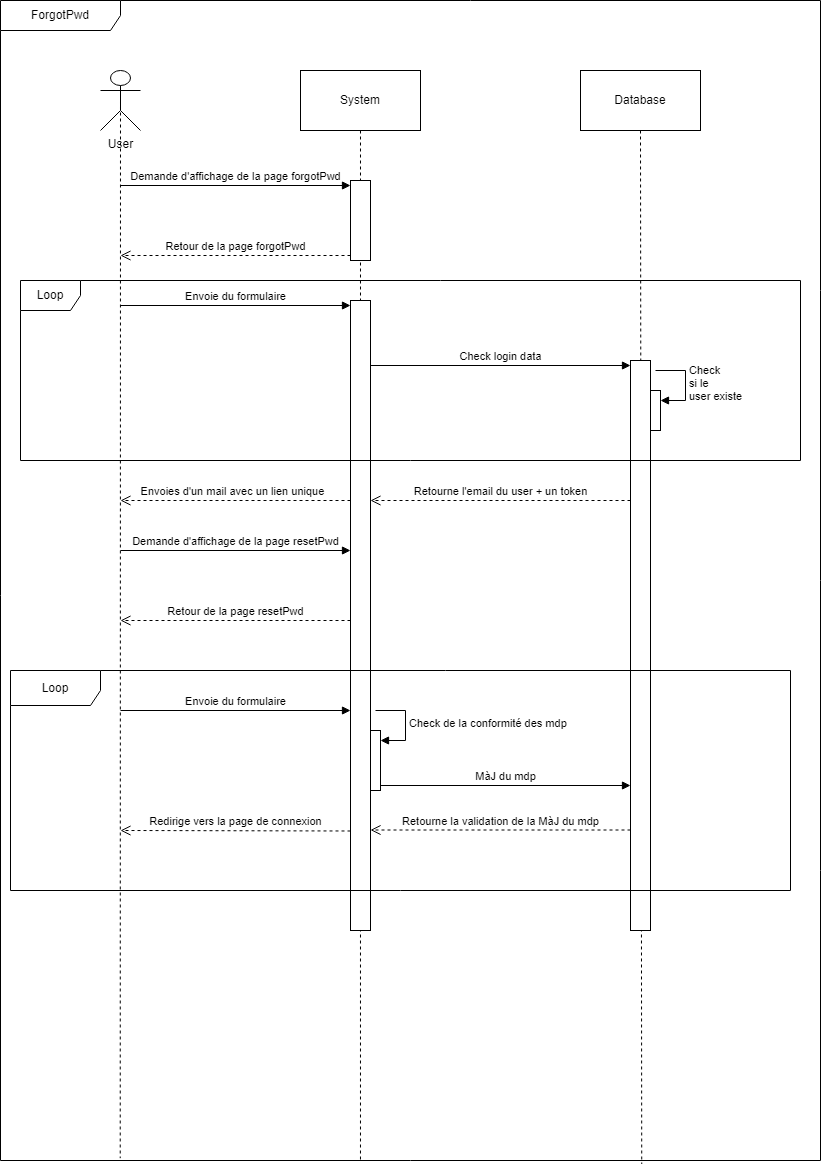

The diagram above was exported from draw.io. Its source (the exported page's mxGraphModel, read from the mxfile embedded in the PNG):
<mxGraphModel dx="1434" dy="758" grid="1" gridSize="10" guides="1" tooltips="1" connect="1" arrows="1" fold="1" page="1" pageScale="1" pageWidth="827" pageHeight="1169" math="0" shadow="0">
  <root>
    <mxCell id="0" />
    <mxCell id="1" parent="0" />
    <mxCell id="zWiSionnMRawCg790-B4-6" style="rounded=0;orthogonalLoop=1;jettySize=auto;html=1;exitX=0.5;exitY=0.5;exitDx=0;exitDy=0;exitPerimeter=0;entryX=0.146;entryY=0.998;entryDx=0;entryDy=0;entryPerimeter=0;endArrow=none;endFill=0;dashed=1;" parent="1" source="zWiSionnMRawCg790-B4-1" target="zWiSionnMRawCg790-B4-5" edge="1">
      <mxGeometry relative="1" as="geometry" />
    </mxCell>
    <mxCell id="zWiSionnMRawCg790-B4-1" value="User" style="shape=umlActor;verticalLabelPosition=bottom;verticalAlign=top;html=1;" parent="1" vertex="1">
      <mxGeometry x="100" y="70" width="40" height="60" as="geometry" />
    </mxCell>
    <mxCell id="zWiSionnMRawCg790-B4-7" style="rounded=0;orthogonalLoop=1;jettySize=auto;html=1;exitX=0.5;exitY=1;exitDx=0;exitDy=0;endArrow=none;endFill=0;dashed=1;entryX=0.439;entryY=1;entryDx=0;entryDy=0;entryPerimeter=0;" parent="1" source="zWiSionnMRawCg790-B4-2" target="zWiSionnMRawCg790-B4-5" edge="1">
      <mxGeometry relative="1" as="geometry">
        <mxPoint x="360" y="1140" as="targetPoint" />
      </mxGeometry>
    </mxCell>
    <mxCell id="zWiSionnMRawCg790-B4-2" value="System" style="rounded=0;whiteSpace=wrap;html=1;" parent="1" vertex="1">
      <mxGeometry x="300" y="70" width="120" height="60" as="geometry" />
    </mxCell>
    <mxCell id="zWiSionnMRawCg790-B4-9" style="rounded=0;orthogonalLoop=1;jettySize=auto;html=1;exitX=0.5;exitY=1;exitDx=0;exitDy=0;entryX=0.782;entryY=1.003;entryDx=0;entryDy=0;entryPerimeter=0;dashed=1;endArrow=none;endFill=0;" parent="1" source="zWiSionnMRawCg790-B4-3" target="zWiSionnMRawCg790-B4-5" edge="1">
      <mxGeometry relative="1" as="geometry" />
    </mxCell>
    <mxCell id="zWiSionnMRawCg790-B4-3" value="Database" style="rounded=0;whiteSpace=wrap;html=1;" parent="1" vertex="1">
      <mxGeometry x="580" y="70" width="120" height="60" as="geometry" />
    </mxCell>
    <mxCell id="zWiSionnMRawCg790-B4-5" value="ForgotPwd" style="shape=umlFrame;whiteSpace=wrap;html=1;pointerEvents=0;width=120;height=30;" parent="1" vertex="1">
      <mxGeometry width="820" height="1160" as="geometry" />
    </mxCell>
    <mxCell id="zWiSionnMRawCg790-B4-10" value="" style="html=1;points=[[0,0,0,0,5],[0,1,0,0,-5],[1,0,0,0,5],[1,1,0,0,-5]];perimeter=orthogonalPerimeter;outlineConnect=0;targetShapes=umlLifeline;portConstraint=eastwest;newEdgeStyle={&quot;curved&quot;:0,&quot;rounded&quot;:0};" parent="1" vertex="1">
      <mxGeometry x="350" y="180" width="20" height="80" as="geometry" />
    </mxCell>
    <mxCell id="zWiSionnMRawCg790-B4-11" value="Demande d'affichage de la page forgotPwd" style="html=1;verticalAlign=bottom;endArrow=block;curved=0;rounded=0;entryX=0;entryY=0;entryDx=0;entryDy=5;" parent="1" target="zWiSionnMRawCg790-B4-10" edge="1">
      <mxGeometry relative="1" as="geometry">
        <mxPoint x="120" y="185" as="sourcePoint" />
      </mxGeometry>
    </mxCell>
    <mxCell id="zWiSionnMRawCg790-B4-12" value="Retour de la page forgotPwd" style="html=1;verticalAlign=bottom;endArrow=open;dashed=1;endSize=8;curved=0;rounded=0;exitX=0;exitY=1;exitDx=0;exitDy=-5;" parent="1" source="zWiSionnMRawCg790-B4-10" edge="1">
      <mxGeometry relative="1" as="geometry">
        <mxPoint x="120" y="255" as="targetPoint" />
      </mxGeometry>
    </mxCell>
    <mxCell id="zWiSionnMRawCg790-B4-13" value="" style="html=1;points=[[0,0,0,0,5],[0,1,0,0,-5],[1,0,0,0,5],[1,1,0,0,-5]];perimeter=orthogonalPerimeter;outlineConnect=0;targetShapes=umlLifeline;portConstraint=eastwest;newEdgeStyle={&quot;curved&quot;:0,&quot;rounded&quot;:0};" parent="1" vertex="1">
      <mxGeometry x="350" y="300" width="20" height="630" as="geometry" />
    </mxCell>
    <mxCell id="zWiSionnMRawCg790-B4-14" value="Envoie du formulaire" style="html=1;verticalAlign=bottom;startArrow=none;endArrow=block;startSize=8;curved=0;rounded=0;entryX=0;entryY=0;entryDx=0;entryDy=5;startFill=0;" parent="1" target="zWiSionnMRawCg790-B4-13" edge="1">
      <mxGeometry relative="1" as="geometry">
        <mxPoint x="120" y="305" as="sourcePoint" />
      </mxGeometry>
    </mxCell>
    <mxCell id="zWiSionnMRawCg790-B4-15" value="" style="html=1;points=[[0,0,0,0,5],[0,1,0,0,-5],[1,0,0,0,5],[1,1,0,0,-5]];perimeter=orthogonalPerimeter;outlineConnect=0;targetShapes=umlLifeline;portConstraint=eastwest;newEdgeStyle={&quot;curved&quot;:0,&quot;rounded&quot;:0};" parent="1" vertex="1">
      <mxGeometry x="630" y="360" width="20" height="570" as="geometry" />
    </mxCell>
    <mxCell id="zWiSionnMRawCg790-B4-16" value="Check login data" style="html=1;verticalAlign=bottom;startArrow=none;endArrow=block;startSize=8;curved=0;rounded=0;entryX=0;entryY=0;entryDx=0;entryDy=5;startFill=0;" parent="1" source="zWiSionnMRawCg790-B4-13" target="zWiSionnMRawCg790-B4-15" edge="1">
      <mxGeometry relative="1" as="geometry">
        <mxPoint x="540" y="335" as="sourcePoint" />
      </mxGeometry>
    </mxCell>
    <mxCell id="zWiSionnMRawCg790-B4-17" value="Loop" style="shape=umlFrame;whiteSpace=wrap;html=1;pointerEvents=0;" parent="1" vertex="1">
      <mxGeometry x="20" y="280" width="780" height="180" as="geometry" />
    </mxCell>
    <mxCell id="zWiSionnMRawCg790-B4-18" value="" style="html=1;points=[[0,0,0,0,5],[0,1,0,0,-5],[1,0,0,0,5],[1,1,0,0,-5]];perimeter=orthogonalPerimeter;outlineConnect=0;targetShapes=umlLifeline;portConstraint=eastwest;newEdgeStyle={&quot;curved&quot;:0,&quot;rounded&quot;:0};" parent="1" vertex="1">
      <mxGeometry x="650" y="390" width="10" height="40" as="geometry" />
    </mxCell>
    <mxCell id="zWiSionnMRawCg790-B4-19" value="Check &lt;br&gt;si le &lt;br&gt;user existe" style="html=1;align=left;spacingLeft=2;endArrow=block;rounded=0;edgeStyle=orthogonalEdgeStyle;curved=0;rounded=0;" parent="1" target="zWiSionnMRawCg790-B4-18" edge="1">
      <mxGeometry relative="1" as="geometry">
        <mxPoint x="655" y="370" as="sourcePoint" />
        <Array as="points">
          <mxPoint x="685" y="400" />
        </Array>
      </mxGeometry>
    </mxCell>
    <mxCell id="zWiSionnMRawCg790-B4-20" value="Retourne l'email du user + un token" style="html=1;verticalAlign=bottom;endArrow=open;dashed=1;endSize=8;curved=0;rounded=0;" parent="1" target="zWiSionnMRawCg790-B4-13" edge="1">
      <mxGeometry relative="1" as="geometry">
        <mxPoint x="630" y="500" as="sourcePoint" />
        <mxPoint x="550" y="500" as="targetPoint" />
      </mxGeometry>
    </mxCell>
    <mxCell id="zWiSionnMRawCg790-B4-21" value="Envoies d'un mail avec un lien unique&amp;nbsp;&amp;nbsp;" style="html=1;verticalAlign=bottom;endArrow=open;dashed=1;endSize=8;curved=0;rounded=0;" parent="1" edge="1">
      <mxGeometry relative="1" as="geometry">
        <mxPoint x="350" y="500" as="sourcePoint" />
        <mxPoint x="120" y="500" as="targetPoint" />
        <mxPoint as="offset" />
      </mxGeometry>
    </mxCell>
    <mxCell id="zWiSionnMRawCg790-B4-22" value="Envoie du formulaire" style="html=1;verticalAlign=bottom;startArrow=none;endArrow=block;startSize=8;curved=0;rounded=0;entryX=0;entryY=0;entryDx=0;entryDy=5;startFill=0;" parent="1" edge="1">
      <mxGeometry relative="1" as="geometry">
        <mxPoint x="120" y="710" as="sourcePoint" />
        <mxPoint x="350" y="710" as="targetPoint" />
      </mxGeometry>
    </mxCell>
    <mxCell id="zWiSionnMRawCg790-B4-24" value="Loop" style="shape=umlFrame;whiteSpace=wrap;html=1;pointerEvents=0;width=90;height=35;" parent="1" vertex="1">
      <mxGeometry x="10" y="670" width="780" height="220" as="geometry" />
    </mxCell>
    <mxCell id="zWiSionnMRawCg790-B4-28" value="" style="html=1;points=[[0,0,0,0,5],[0,1,0,0,-5],[1,0,0,0,5],[1,1,0,0,-5]];perimeter=orthogonalPerimeter;outlineConnect=0;targetShapes=umlLifeline;portConstraint=eastwest;newEdgeStyle={&quot;curved&quot;:0,&quot;rounded&quot;:0};" parent="1" vertex="1">
      <mxGeometry x="370" y="730" width="10" height="60" as="geometry" />
    </mxCell>
    <mxCell id="zWiSionnMRawCg790-B4-29" value="Check de la conformité des mdp" style="html=1;align=left;spacingLeft=2;endArrow=block;rounded=0;edgeStyle=orthogonalEdgeStyle;curved=0;rounded=0;" parent="1" target="zWiSionnMRawCg790-B4-28" edge="1">
      <mxGeometry x="0.0118" relative="1" as="geometry">
        <mxPoint x="375" y="710" as="sourcePoint" />
        <Array as="points">
          <mxPoint x="405" y="740" />
        </Array>
        <mxPoint as="offset" />
      </mxGeometry>
    </mxCell>
    <mxCell id="zWiSionnMRawCg790-B4-30" value="MàJ du mdp" style="html=1;verticalAlign=bottom;endArrow=block;curved=0;rounded=0;exitX=1;exitY=1;exitDx=0;exitDy=-5;exitPerimeter=0;" parent="1" source="zWiSionnMRawCg790-B4-28" edge="1">
      <mxGeometry width="80" relative="1" as="geometry">
        <mxPoint x="390" y="790" as="sourcePoint" />
        <mxPoint x="630" y="785" as="targetPoint" />
      </mxGeometry>
    </mxCell>
    <mxCell id="zWiSionnMRawCg790-B4-31" value="Retourne la validation de la MàJ du&amp;nbsp;mdp" style="html=1;verticalAlign=bottom;endArrow=open;dashed=1;endSize=8;curved=0;rounded=0;" parent="1" edge="1">
      <mxGeometry relative="1" as="geometry">
        <mxPoint x="630" y="829.5" as="sourcePoint" />
        <mxPoint x="370" y="829.5" as="targetPoint" />
      </mxGeometry>
    </mxCell>
    <mxCell id="zWiSionnMRawCg790-B4-33" value="Demande d'affichage de la page resetPwd&lt;br&gt;" style="html=1;verticalAlign=bottom;endArrow=block;curved=0;rounded=0;entryX=0;entryY=0;entryDx=0;entryDy=5;" parent="1" edge="1">
      <mxGeometry relative="1" as="geometry">
        <mxPoint x="120" y="550" as="sourcePoint" />
        <mxPoint x="350" y="550" as="targetPoint" />
        <mxPoint as="offset" />
      </mxGeometry>
    </mxCell>
    <mxCell id="zWiSionnMRawCg790-B4-34" value="Retour de la page resetPwd" style="html=1;verticalAlign=bottom;endArrow=open;dashed=1;endSize=8;curved=0;rounded=0;exitX=0;exitY=1;exitDx=0;exitDy=-5;" parent="1" edge="1">
      <mxGeometry relative="1" as="geometry">
        <mxPoint x="120" y="620" as="targetPoint" />
        <mxPoint x="350" y="620" as="sourcePoint" />
      </mxGeometry>
    </mxCell>
    <mxCell id="zWiSionnMRawCg790-B4-35" value="Redirige vers la page de connexion" style="html=1;verticalAlign=bottom;endArrow=open;dashed=1;endSize=8;curved=0;rounded=0;" parent="1" edge="1">
      <mxGeometry relative="1" as="geometry">
        <mxPoint x="350" y="830.5" as="sourcePoint" />
        <mxPoint x="120" y="830" as="targetPoint" />
      </mxGeometry>
    </mxCell>
  </root>
</mxGraphModel>